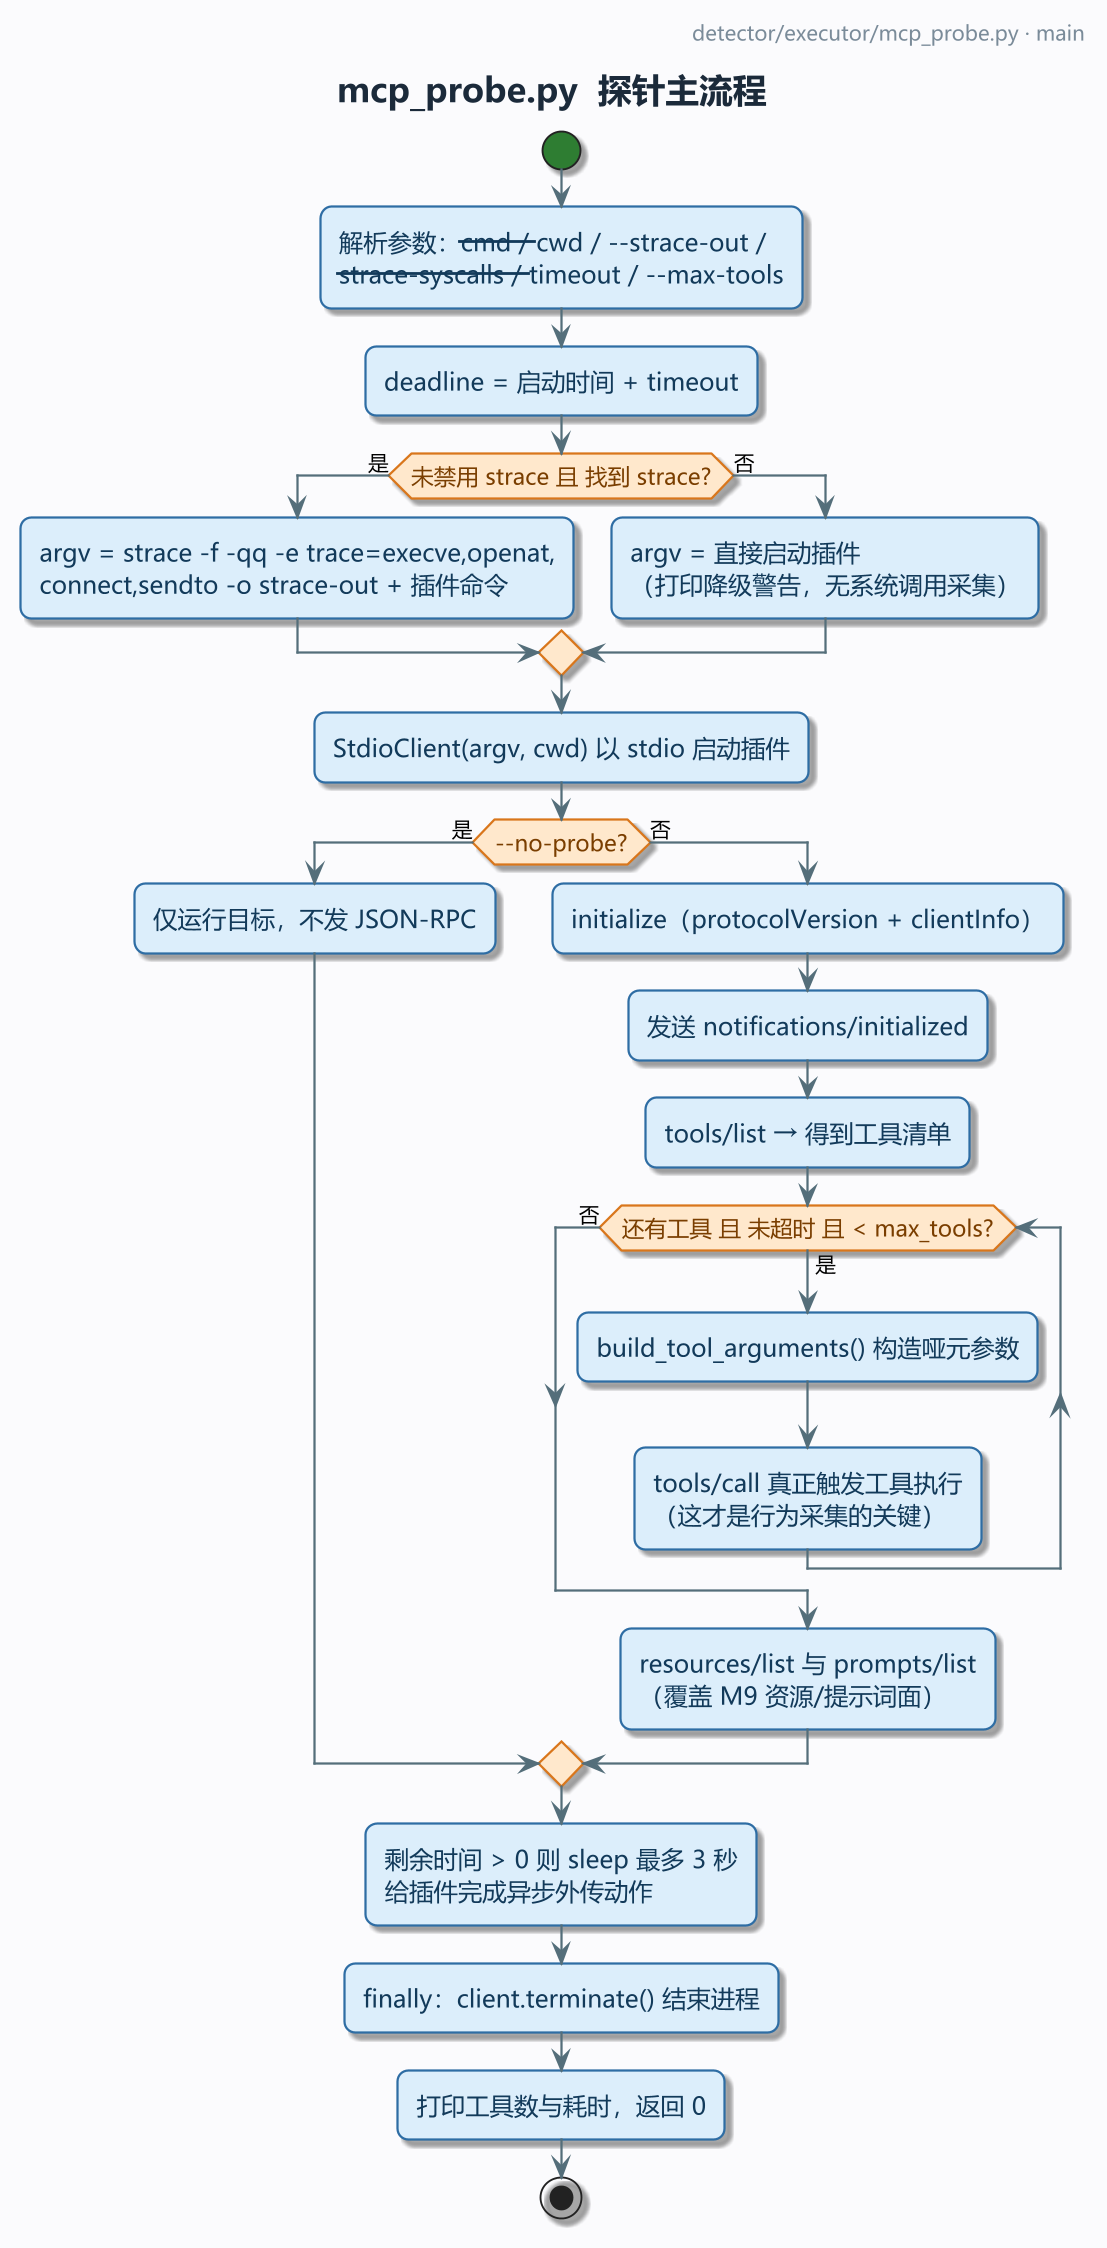

The diagram above was rendered by PlantUML. Its source (embedded in the PNG):
@startuml
!pragma layout smetana
' MPV-STYLE-BEGIN
skinparam defaultFontName "Microsoft YaHei"
skinparam monospacedFontName "Consolas"
skinparam backgroundColor #FBFBFD
skinparam shadowing true
skinparam roundCorner 12
skinparam linetype ortho
skinparam dpi 180
skinparam ArrowColor #546E7A
skinparam ArrowThickness 1.2
skinparam ArrowFontSize 11
skinparam ActivityBackgroundColor #DCEEFB
skinparam ActivityBorderColor #2E6DA4
skinparam ActivityBorderThickness 1.2
skinparam ActivityFontColor #123A5A
skinparam ActivityFontSize 13
skinparam ActivityDiamondBackgroundColor #FFE8CC
skinparam ActivityDiamondBorderColor #D9761B
skinparam ActivityDiamondBorderThickness 1.2
skinparam ActivityDiamondFontColor #7A3E00
skinparam ActivityDiamondFontSize 12
skinparam ActivityStartColor #2E7D32
skinparam ActivityEndColor #C62828
skinparam ActivityBarColor #546E7A
skinparam ActivityArrowColor #546E7A
skinparam PartitionBorderColor #9FB3C8
skinparam PartitionBorderThickness 1.2
skinparam PartitionBackgroundColor #F4F7FB
skinparam PartitionFontColor #293845
skinparam PartitionFontSize 13
skinparam PartitionFontStyle bold
skinparam NoteBackgroundColor #FFF8E1
skinparam NoteBorderColor #D9A441
skinparam NoteFontColor #4A3B12
skinparam TitleFontSize 18
skinparam TitleFontColor #1B2A3A
skinparam TitleFontStyle bold
skinparam TitleBorderThickness 0
skinparam HeaderFontSize 11
skinparam HeaderFontColor #7A8B99
skinparam FooterFontSize 10
skinparam FooterFontColor #9AA7B3
' MPV-STYLE-END
title mcp_probe.py  探针主流程
header
  detector/executor/mcp_probe.py · main
endheader
start
:解析参数：--cmd / --cwd / --strace-out /\n--strace-syscalls / --timeout / --max-tools;
:deadline = 启动时间 + timeout;
if (未禁用 strace 且 找到 strace?) then (是)
  :argv = strace -f -qq -e trace=execve,openat,\nconnect,sendto -o strace-out + 插件命令;
else (否)
  :argv = 直接启动插件\n（打印降级警告，无系统调用采集）;
endif
:StdioClient(argv, cwd) 以 stdio 启动插件;
if (--no-probe?) then (是)
  :仅运行目标，不发 JSON-RPC;
else (否)
  :initialize（protocolVersion + clientInfo）;
  :发送 notifications/initialized;
  :tools/list → 得到工具清单;
  while (还有工具 且 未超时 且 < max_tools?) is (是)
    :build_tool_arguments() 构造哑元参数;
    :tools/call 真正触发工具执行\n（这才是行为采集的关键）;
  endwhile (否)
  :resources/list 与 prompts/list\n（覆盖 M9 资源/提示词面）;
endif
:剩余时间 > 0 则 sleep 最多 3 秒\n给插件完成异步外传动作;
:finally：client.terminate() 结束进程;
:打印工具数与耗时，返回 0;
stop
@enduml